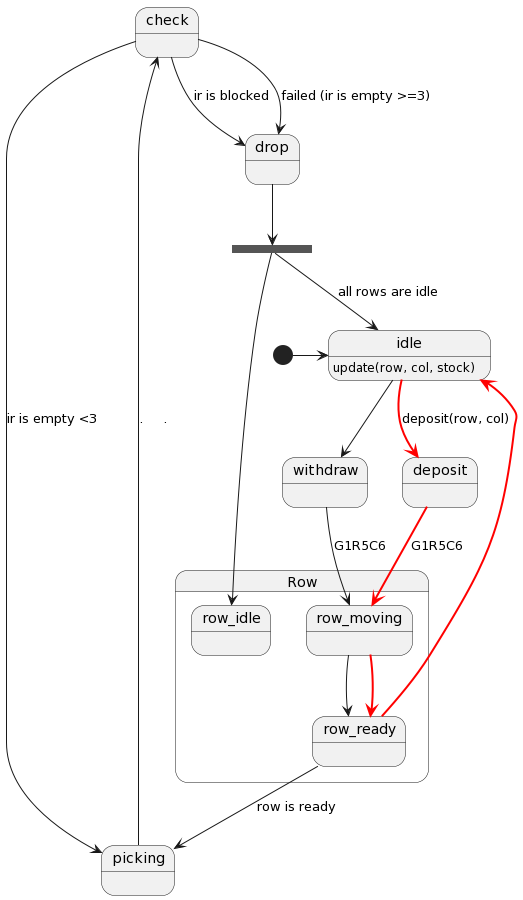

The diagram above was rendered by PlantUML. Its source (embedded in the PNG):
@startuml
[*] -> idle
state Row {
  state row_idle {
  }
  state row_moving {
  }
  state row_ready {
  }
}

state drop_end <<fork>>
row_moving --> row_ready
row_moving -[#red,bold]-> row_ready

idle -[#red,bold]-> deposit: deposit(row, col)
deposit -[#red,bold]-> row_moving: G1R5C6
row_ready -[#red,bold]-> idle
idle: update(row, col, stock)
idle --> withdraw 
withdraw --> row_moving: G1R5C6

row_ready --> picking: row is ready
picking -> check: .     .
check --> picking: ir is empty <3
check --> drop: ir is blocked
check --> drop: failed (ir is empty >=3)
drop --> drop_end
drop_end --> row_idle
drop_end --> idle: all rows are idle
@enduml